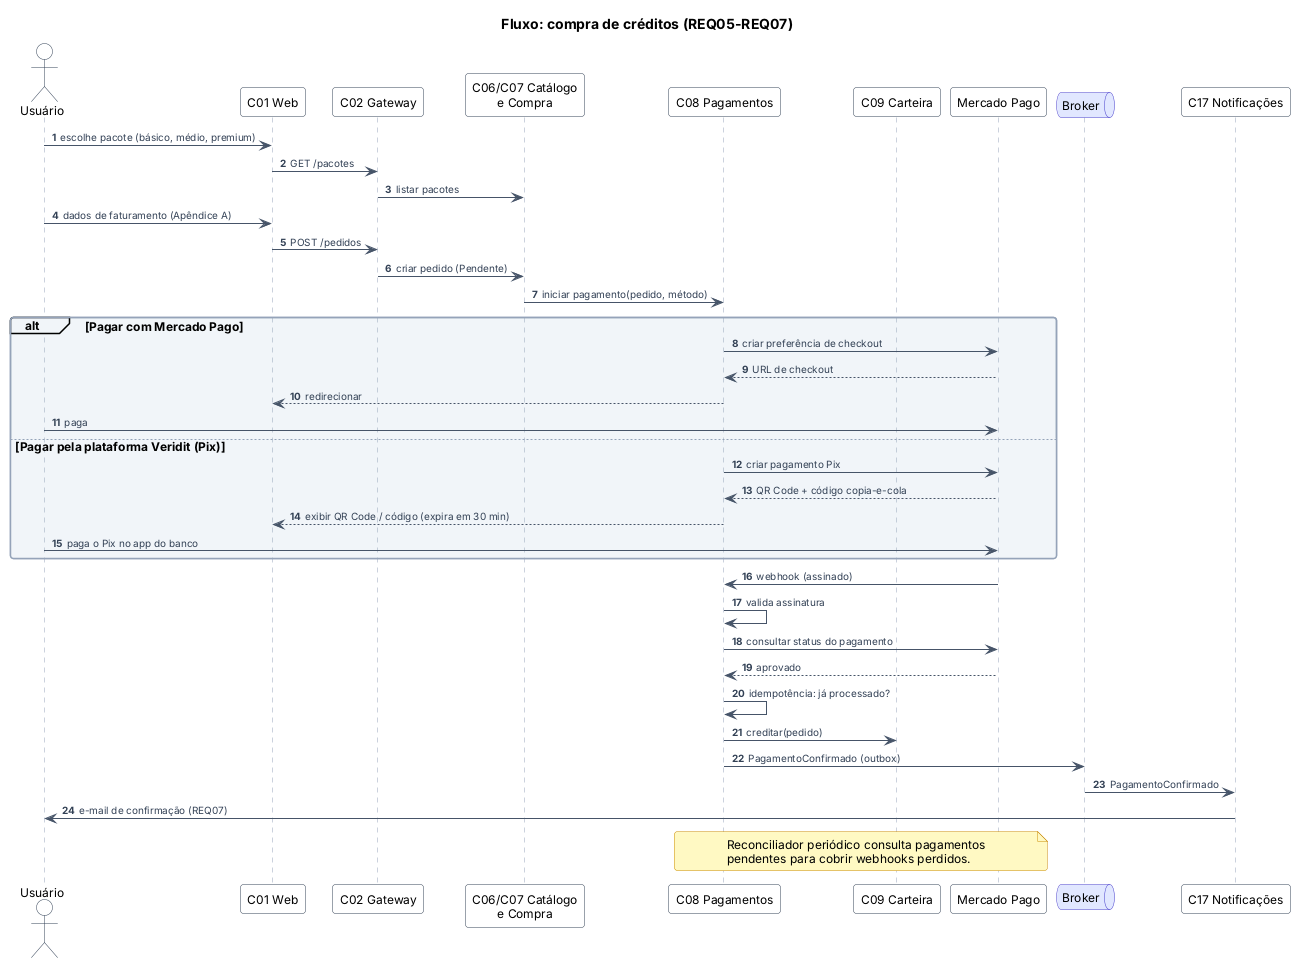

The diagram above was rendered by PlantUML. Its source (embedded in the PNG):
@startuml s02-compra
!include _estilo.iuml
title Fluxo: compra de créditos (REQ05-REQ07)
autonumber

actor "Usuário" as U
participant "C01 Web" as W
participant "C02 Gateway" as G
participant "C06/C07 Catálogo\ne Compra" as P
participant "C08 Pagamentos" as PG
participant "C09 Carteira" as C
participant "Mercado Pago" as MP
queue "Broker" as Q
participant "C17 Notificações" as N

U -> W : escolhe pacote (básico, médio, premium)
W -> G : GET /pacotes
G -> P : listar pacotes
U -> W : dados de faturamento (Apêndice A)
W -> G : POST /pedidos
G -> P : criar pedido (Pendente)
P -> PG : iniciar pagamento(pedido, método)

alt Pagar com Mercado Pago
  PG -> MP : criar preferência de checkout
  MP --> PG : URL de checkout
  PG --> W : redirecionar
  U -> MP : paga
else Pagar pela plataforma Veridit (Pix)
  PG -> MP : criar pagamento Pix
  MP --> PG : QR Code + código copia-e-cola
  PG --> W : exibir QR Code / código (expira em 30 min)
  U -> MP : paga o Pix no app do banco
end

MP -> PG : webhook (assinado)
PG -> PG : valida assinatura
PG -> MP : consultar status do pagamento
MP --> PG : aprovado
PG -> PG : idempotência: já processado?
PG -> C : creditar(pedido)
PG -> Q : PagamentoConfirmado (outbox)
Q -> N : PagamentoConfirmado
N -> U : e-mail de confirmação (REQ07)

note over PG, MP
  Reconciliador periódico consulta pagamentos
  pendentes para cobrir webhooks perdidos.
end note
@enduml